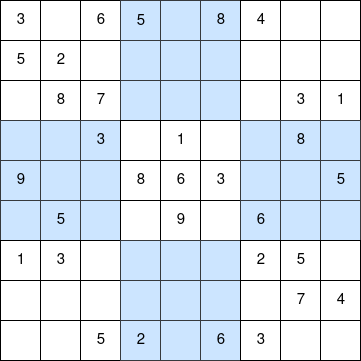

The diagram above was exported from draw.io. Its source (the exported page's mxGraphModel, read from the mxfile embedded in the PNG):
<mxGraphModel dx="754" dy="400" grid="1" gridSize="10" guides="1" tooltips="1" connect="1" arrows="1" fold="1" page="1" pageScale="1" pageWidth="850" pageHeight="1100" math="0" shadow="0">
  <root>
    <mxCell id="0" />
    <mxCell id="1" parent="0" />
    <mxCell id="d53VTPwKZdicn38uzrQu-1" value="3" style="rounded=0;whiteSpace=wrap;html=1;fontSize=15;" vertex="1" parent="1">
      <mxGeometry x="200" y="80" width="40" height="40" as="geometry" />
    </mxCell>
    <mxCell id="d53VTPwKZdicn38uzrQu-2" value="" style="rounded=0;whiteSpace=wrap;html=1;fontSize=15;" vertex="1" parent="1">
      <mxGeometry x="240" y="80" width="40" height="40" as="geometry" />
    </mxCell>
    <mxCell id="d53VTPwKZdicn38uzrQu-3" value="6" style="rounded=0;whiteSpace=wrap;html=1;fontSize=15;" vertex="1" parent="1">
      <mxGeometry x="280" y="80" width="40" height="40" as="geometry" />
    </mxCell>
    <mxCell id="d53VTPwKZdicn38uzrQu-4" value="5" style="rounded=0;whiteSpace=wrap;html=1;fontSize=15;" vertex="1" parent="1">
      <mxGeometry x="200" y="120" width="40" height="40" as="geometry" />
    </mxCell>
    <mxCell id="d53VTPwKZdicn38uzrQu-5" value="2" style="rounded=0;whiteSpace=wrap;html=1;fontSize=15;" vertex="1" parent="1">
      <mxGeometry x="240" y="120" width="40" height="40" as="geometry" />
    </mxCell>
    <mxCell id="d53VTPwKZdicn38uzrQu-6" value="" style="rounded=0;whiteSpace=wrap;html=1;fontSize=15;" vertex="1" parent="1">
      <mxGeometry x="280" y="120" width="40" height="40" as="geometry" />
    </mxCell>
    <mxCell id="d53VTPwKZdicn38uzrQu-7" value="" style="rounded=0;whiteSpace=wrap;html=1;fontSize=15;" vertex="1" parent="1">
      <mxGeometry x="200" y="160" width="40" height="40" as="geometry" />
    </mxCell>
    <mxCell id="d53VTPwKZdicn38uzrQu-8" value="8" style="rounded=0;whiteSpace=wrap;html=1;fontSize=15;" vertex="1" parent="1">
      <mxGeometry x="240" y="160" width="40" height="40" as="geometry" />
    </mxCell>
    <mxCell id="d53VTPwKZdicn38uzrQu-9" value="7" style="rounded=0;whiteSpace=wrap;html=1;fontSize=15;" vertex="1" parent="1">
      <mxGeometry x="280" y="160" width="40" height="40" as="geometry" />
    </mxCell>
    <mxCell id="d53VTPwKZdicn38uzrQu-10" value="" style="rounded=0;whiteSpace=wrap;html=1;fillColor=#cce5ff;strokeColor=#36393d;fontSize=15;" vertex="1" parent="1">
      <mxGeometry x="200" y="200" width="40" height="40" as="geometry" />
    </mxCell>
    <mxCell id="d53VTPwKZdicn38uzrQu-11" value="" style="rounded=0;whiteSpace=wrap;html=1;fillColor=#cce5ff;strokeColor=#36393d;fontSize=15;" vertex="1" parent="1">
      <mxGeometry x="240" y="200" width="40" height="40" as="geometry" />
    </mxCell>
    <mxCell id="d53VTPwKZdicn38uzrQu-12" value="3" style="rounded=0;whiteSpace=wrap;html=1;fillColor=#cce5ff;strokeColor=#36393d;fontSize=15;" vertex="1" parent="1">
      <mxGeometry x="280" y="200" width="40" height="40" as="geometry" />
    </mxCell>
    <mxCell id="d53VTPwKZdicn38uzrQu-13" value="9" style="rounded=0;whiteSpace=wrap;html=1;fillColor=#cce5ff;strokeColor=#36393d;fontSize=15;" vertex="1" parent="1">
      <mxGeometry x="200" y="240" width="40" height="40" as="geometry" />
    </mxCell>
    <mxCell id="d53VTPwKZdicn38uzrQu-14" value="" style="rounded=0;whiteSpace=wrap;html=1;fillColor=#cce5ff;strokeColor=#36393d;fontSize=15;" vertex="1" parent="1">
      <mxGeometry x="240" y="240" width="40" height="40" as="geometry" />
    </mxCell>
    <mxCell id="d53VTPwKZdicn38uzrQu-15" value="" style="rounded=0;whiteSpace=wrap;html=1;fillColor=#cce5ff;strokeColor=#36393d;fontSize=15;" vertex="1" parent="1">
      <mxGeometry x="280" y="240" width="40" height="40" as="geometry" />
    </mxCell>
    <mxCell id="d53VTPwKZdicn38uzrQu-16" value="" style="rounded=0;whiteSpace=wrap;html=1;fillColor=#cce5ff;strokeColor=#36393d;fontSize=15;" vertex="1" parent="1">
      <mxGeometry x="200" y="280" width="40" height="40" as="geometry" />
    </mxCell>
    <mxCell id="d53VTPwKZdicn38uzrQu-17" value="5" style="rounded=0;whiteSpace=wrap;html=1;fillColor=#cce5ff;strokeColor=#36393d;fontSize=15;" vertex="1" parent="1">
      <mxGeometry x="240" y="280" width="40" height="40" as="geometry" />
    </mxCell>
    <mxCell id="d53VTPwKZdicn38uzrQu-18" value="" style="rounded=0;whiteSpace=wrap;html=1;fillColor=#cce5ff;strokeColor=#36393d;fontSize=15;" vertex="1" parent="1">
      <mxGeometry x="280" y="280" width="40" height="40" as="geometry" />
    </mxCell>
    <mxCell id="d53VTPwKZdicn38uzrQu-19" value="1" style="rounded=0;whiteSpace=wrap;html=1;fontSize=15;" vertex="1" parent="1">
      <mxGeometry x="200" y="320" width="40" height="40" as="geometry" />
    </mxCell>
    <mxCell id="d53VTPwKZdicn38uzrQu-20" value="3" style="rounded=0;whiteSpace=wrap;html=1;fontSize=15;" vertex="1" parent="1">
      <mxGeometry x="240" y="320" width="40" height="40" as="geometry" />
    </mxCell>
    <mxCell id="d53VTPwKZdicn38uzrQu-21" value="" style="rounded=0;whiteSpace=wrap;html=1;fontSize=15;" vertex="1" parent="1">
      <mxGeometry x="280" y="320" width="40" height="40" as="geometry" />
    </mxCell>
    <mxCell id="d53VTPwKZdicn38uzrQu-22" value="" style="rounded=0;whiteSpace=wrap;html=1;fontSize=15;" vertex="1" parent="1">
      <mxGeometry x="200" y="360" width="40" height="40" as="geometry" />
    </mxCell>
    <mxCell id="d53VTPwKZdicn38uzrQu-23" value="" style="rounded=0;whiteSpace=wrap;html=1;fontSize=15;" vertex="1" parent="1">
      <mxGeometry x="240" y="360" width="40" height="40" as="geometry" />
    </mxCell>
    <mxCell id="d53VTPwKZdicn38uzrQu-24" value="" style="rounded=0;whiteSpace=wrap;html=1;fontSize=15;" vertex="1" parent="1">
      <mxGeometry x="280" y="360" width="40" height="40" as="geometry" />
    </mxCell>
    <mxCell id="d53VTPwKZdicn38uzrQu-25" value="" style="rounded=0;whiteSpace=wrap;html=1;fontSize=15;" vertex="1" parent="1">
      <mxGeometry x="200" y="400" width="40" height="40" as="geometry" />
    </mxCell>
    <mxCell id="d53VTPwKZdicn38uzrQu-26" value="" style="rounded=0;whiteSpace=wrap;html=1;fontSize=15;" vertex="1" parent="1">
      <mxGeometry x="240" y="400" width="40" height="40" as="geometry" />
    </mxCell>
    <mxCell id="d53VTPwKZdicn38uzrQu-27" value="5" style="rounded=0;whiteSpace=wrap;html=1;fontSize=15;" vertex="1" parent="1">
      <mxGeometry x="280" y="400" width="40" height="40" as="geometry" />
    </mxCell>
    <mxCell id="d53VTPwKZdicn38uzrQu-28" value="5" style="rounded=0;whiteSpace=wrap;html=1;fillColor=#cce5ff;strokeColor=#36393d;fontSize=15;" vertex="1" parent="1">
      <mxGeometry x="320" y="80" width="40" height="41" as="geometry" />
    </mxCell>
    <mxCell id="d53VTPwKZdicn38uzrQu-29" value="" style="rounded=0;whiteSpace=wrap;html=1;fillColor=#cce5ff;strokeColor=#36393d;fontSize=15;" vertex="1" parent="1">
      <mxGeometry x="360" y="80" width="40" height="40" as="geometry" />
    </mxCell>
    <mxCell id="d53VTPwKZdicn38uzrQu-30" value="8" style="rounded=0;whiteSpace=wrap;html=1;fillColor=#cce5ff;strokeColor=#36393d;fontSize=15;" vertex="1" parent="1">
      <mxGeometry x="400" y="80" width="40" height="40" as="geometry" />
    </mxCell>
    <mxCell id="d53VTPwKZdicn38uzrQu-31" value="" style="rounded=0;whiteSpace=wrap;html=1;fillColor=#cce5ff;strokeColor=#36393d;fontSize=15;" vertex="1" parent="1">
      <mxGeometry x="320" y="120" width="40" height="40" as="geometry" />
    </mxCell>
    <mxCell id="d53VTPwKZdicn38uzrQu-32" value="" style="rounded=0;whiteSpace=wrap;html=1;fillColor=#cce5ff;strokeColor=#36393d;fontSize=15;" vertex="1" parent="1">
      <mxGeometry x="360" y="120" width="40" height="40" as="geometry" />
    </mxCell>
    <mxCell id="d53VTPwKZdicn38uzrQu-33" value="" style="rounded=0;whiteSpace=wrap;html=1;fillColor=#cce5ff;strokeColor=#36393d;fontSize=15;" vertex="1" parent="1">
      <mxGeometry x="400" y="120" width="40" height="40" as="geometry" />
    </mxCell>
    <mxCell id="d53VTPwKZdicn38uzrQu-34" value="" style="rounded=0;whiteSpace=wrap;html=1;fillColor=#cce5ff;strokeColor=#36393d;fontSize=15;" vertex="1" parent="1">
      <mxGeometry x="320" y="160" width="40" height="40" as="geometry" />
    </mxCell>
    <mxCell id="d53VTPwKZdicn38uzrQu-35" value="" style="rounded=0;whiteSpace=wrap;html=1;fillColor=#cce5ff;strokeColor=#36393d;fontSize=15;" vertex="1" parent="1">
      <mxGeometry x="360" y="160" width="40" height="40" as="geometry" />
    </mxCell>
    <mxCell id="d53VTPwKZdicn38uzrQu-36" value="" style="rounded=0;whiteSpace=wrap;html=1;fillColor=#cce5ff;strokeColor=#36393d;fontSize=15;" vertex="1" parent="1">
      <mxGeometry x="400" y="160" width="40" height="40" as="geometry" />
    </mxCell>
    <mxCell id="d53VTPwKZdicn38uzrQu-37" value="" style="rounded=0;whiteSpace=wrap;html=1;fontSize=15;" vertex="1" parent="1">
      <mxGeometry x="320" y="200" width="40" height="40" as="geometry" />
    </mxCell>
    <mxCell id="d53VTPwKZdicn38uzrQu-38" value="1" style="rounded=0;whiteSpace=wrap;html=1;fontSize=15;" vertex="1" parent="1">
      <mxGeometry x="360" y="200" width="40" height="40" as="geometry" />
    </mxCell>
    <mxCell id="d53VTPwKZdicn38uzrQu-39" value="" style="rounded=0;whiteSpace=wrap;html=1;fontSize=15;" vertex="1" parent="1">
      <mxGeometry x="400" y="200" width="40" height="40" as="geometry" />
    </mxCell>
    <mxCell id="d53VTPwKZdicn38uzrQu-40" value="8" style="rounded=0;whiteSpace=wrap;html=1;fontSize=15;" vertex="1" parent="1">
      <mxGeometry x="320" y="240" width="40" height="40" as="geometry" />
    </mxCell>
    <mxCell id="d53VTPwKZdicn38uzrQu-41" value="6" style="rounded=0;whiteSpace=wrap;html=1;fontSize=15;" vertex="1" parent="1">
      <mxGeometry x="360" y="240" width="40" height="40" as="geometry" />
    </mxCell>
    <mxCell id="d53VTPwKZdicn38uzrQu-42" value="3" style="rounded=0;whiteSpace=wrap;html=1;fontSize=15;" vertex="1" parent="1">
      <mxGeometry x="400" y="240" width="40" height="40" as="geometry" />
    </mxCell>
    <mxCell id="d53VTPwKZdicn38uzrQu-43" value="" style="rounded=0;whiteSpace=wrap;html=1;fontSize=15;" vertex="1" parent="1">
      <mxGeometry x="320" y="280" width="40" height="40" as="geometry" />
    </mxCell>
    <mxCell id="d53VTPwKZdicn38uzrQu-44" value="9" style="rounded=0;whiteSpace=wrap;html=1;fontSize=15;" vertex="1" parent="1">
      <mxGeometry x="360" y="280" width="40" height="40" as="geometry" />
    </mxCell>
    <mxCell id="d53VTPwKZdicn38uzrQu-45" value="" style="rounded=0;whiteSpace=wrap;html=1;fontSize=15;" vertex="1" parent="1">
      <mxGeometry x="400" y="280" width="40" height="40" as="geometry" />
    </mxCell>
    <mxCell id="d53VTPwKZdicn38uzrQu-46" value="" style="rounded=0;whiteSpace=wrap;html=1;fillColor=#cce5ff;strokeColor=#36393d;fontSize=15;" vertex="1" parent="1">
      <mxGeometry x="320" y="320" width="40" height="40" as="geometry" />
    </mxCell>
    <mxCell id="d53VTPwKZdicn38uzrQu-47" value="" style="rounded=0;whiteSpace=wrap;html=1;fillColor=#cce5ff;strokeColor=#36393d;fontSize=15;" vertex="1" parent="1">
      <mxGeometry x="360" y="320" width="40" height="40" as="geometry" />
    </mxCell>
    <mxCell id="d53VTPwKZdicn38uzrQu-48" value="" style="rounded=0;whiteSpace=wrap;html=1;fillColor=#cce5ff;strokeColor=#36393d;fontSize=15;" vertex="1" parent="1">
      <mxGeometry x="400" y="320" width="40" height="40" as="geometry" />
    </mxCell>
    <mxCell id="d53VTPwKZdicn38uzrQu-49" value="" style="rounded=0;whiteSpace=wrap;html=1;fillColor=#cce5ff;strokeColor=#36393d;fontSize=15;" vertex="1" parent="1">
      <mxGeometry x="320" y="360" width="40" height="40" as="geometry" />
    </mxCell>
    <mxCell id="d53VTPwKZdicn38uzrQu-50" value="" style="rounded=0;whiteSpace=wrap;html=1;fillColor=#cce5ff;strokeColor=#36393d;fontSize=15;" vertex="1" parent="1">
      <mxGeometry x="360" y="360" width="40" height="40" as="geometry" />
    </mxCell>
    <mxCell id="d53VTPwKZdicn38uzrQu-51" value="" style="rounded=0;whiteSpace=wrap;html=1;fillColor=#cce5ff;strokeColor=#36393d;fontSize=15;" vertex="1" parent="1">
      <mxGeometry x="400" y="360" width="40" height="40" as="geometry" />
    </mxCell>
    <mxCell id="d53VTPwKZdicn38uzrQu-52" value="2" style="rounded=0;whiteSpace=wrap;html=1;fillColor=#cce5ff;strokeColor=#36393d;fontSize=15;" vertex="1" parent="1">
      <mxGeometry x="320" y="400" width="40" height="40" as="geometry" />
    </mxCell>
    <mxCell id="d53VTPwKZdicn38uzrQu-53" value="" style="rounded=0;whiteSpace=wrap;html=1;fillColor=#cce5ff;strokeColor=#36393d;fontSize=15;" vertex="1" parent="1">
      <mxGeometry x="360" y="400" width="40" height="40" as="geometry" />
    </mxCell>
    <mxCell id="d53VTPwKZdicn38uzrQu-54" value="6" style="rounded=0;whiteSpace=wrap;html=1;fillColor=#cce5ff;strokeColor=#36393d;fontSize=15;" vertex="1" parent="1">
      <mxGeometry x="400" y="400" width="40" height="40" as="geometry" />
    </mxCell>
    <mxCell id="d53VTPwKZdicn38uzrQu-55" value="4" style="rounded=0;whiteSpace=wrap;html=1;fontSize=15;" vertex="1" parent="1">
      <mxGeometry x="440" y="80" width="40" height="40" as="geometry" />
    </mxCell>
    <mxCell id="d53VTPwKZdicn38uzrQu-56" value="" style="rounded=0;whiteSpace=wrap;html=1;fontSize=15;" vertex="1" parent="1">
      <mxGeometry x="480" y="80" width="40" height="40" as="geometry" />
    </mxCell>
    <mxCell id="d53VTPwKZdicn38uzrQu-57" value="" style="rounded=0;whiteSpace=wrap;html=1;fontSize=15;" vertex="1" parent="1">
      <mxGeometry x="520" y="80" width="40" height="40" as="geometry" />
    </mxCell>
    <mxCell id="d53VTPwKZdicn38uzrQu-58" value="" style="rounded=0;whiteSpace=wrap;html=1;fontSize=15;" vertex="1" parent="1">
      <mxGeometry x="440" y="120" width="40" height="40" as="geometry" />
    </mxCell>
    <mxCell id="d53VTPwKZdicn38uzrQu-59" value="" style="rounded=0;whiteSpace=wrap;html=1;fontSize=15;" vertex="1" parent="1">
      <mxGeometry x="480" y="120" width="40" height="40" as="geometry" />
    </mxCell>
    <mxCell id="d53VTPwKZdicn38uzrQu-60" value="" style="rounded=0;whiteSpace=wrap;html=1;fontSize=15;" vertex="1" parent="1">
      <mxGeometry x="520" y="120" width="40" height="40" as="geometry" />
    </mxCell>
    <mxCell id="d53VTPwKZdicn38uzrQu-61" value="" style="rounded=0;whiteSpace=wrap;html=1;fontSize=15;" vertex="1" parent="1">
      <mxGeometry x="440" y="160" width="40" height="40" as="geometry" />
    </mxCell>
    <mxCell id="d53VTPwKZdicn38uzrQu-62" value="3" style="rounded=0;whiteSpace=wrap;html=1;fontSize=15;" vertex="1" parent="1">
      <mxGeometry x="480" y="160" width="40" height="40" as="geometry" />
    </mxCell>
    <mxCell id="d53VTPwKZdicn38uzrQu-63" value="1" style="rounded=0;whiteSpace=wrap;html=1;fontSize=15;" vertex="1" parent="1">
      <mxGeometry x="520" y="160" width="40" height="40" as="geometry" />
    </mxCell>
    <mxCell id="d53VTPwKZdicn38uzrQu-64" value="" style="rounded=0;whiteSpace=wrap;html=1;fillColor=#cce5ff;strokeColor=#36393d;fontSize=15;" vertex="1" parent="1">
      <mxGeometry x="440" y="200" width="40" height="40" as="geometry" />
    </mxCell>
    <mxCell id="d53VTPwKZdicn38uzrQu-65" value="8" style="rounded=0;whiteSpace=wrap;html=1;fillColor=#cce5ff;strokeColor=#36393d;fontSize=15;" vertex="1" parent="1">
      <mxGeometry x="480" y="200" width="40" height="40" as="geometry" />
    </mxCell>
    <mxCell id="d53VTPwKZdicn38uzrQu-66" value="" style="rounded=0;whiteSpace=wrap;html=1;fillColor=#cce5ff;strokeColor=#36393d;fontSize=15;" vertex="1" parent="1">
      <mxGeometry x="520" y="200" width="40" height="40" as="geometry" />
    </mxCell>
    <mxCell id="d53VTPwKZdicn38uzrQu-67" value="" style="rounded=0;whiteSpace=wrap;html=1;fillColor=#cce5ff;strokeColor=#36393d;fontSize=15;" vertex="1" parent="1">
      <mxGeometry x="440" y="240" width="40" height="40" as="geometry" />
    </mxCell>
    <mxCell id="d53VTPwKZdicn38uzrQu-68" value="" style="rounded=0;whiteSpace=wrap;html=1;fillColor=#cce5ff;strokeColor=#36393d;fontSize=15;" vertex="1" parent="1">
      <mxGeometry x="480" y="240" width="40" height="40" as="geometry" />
    </mxCell>
    <mxCell id="d53VTPwKZdicn38uzrQu-69" value="5" style="rounded=0;whiteSpace=wrap;html=1;fillColor=#cce5ff;strokeColor=#36393d;fontSize=15;" vertex="1" parent="1">
      <mxGeometry x="520" y="240" width="40" height="40" as="geometry" />
    </mxCell>
    <mxCell id="d53VTPwKZdicn38uzrQu-70" value="6" style="rounded=0;whiteSpace=wrap;html=1;fillColor=#cce5ff;strokeColor=#36393d;fontSize=15;" vertex="1" parent="1">
      <mxGeometry x="440" y="280" width="40" height="40" as="geometry" />
    </mxCell>
    <mxCell id="d53VTPwKZdicn38uzrQu-71" value="" style="rounded=0;whiteSpace=wrap;html=1;fillColor=#cce5ff;strokeColor=#36393d;fontSize=15;" vertex="1" parent="1">
      <mxGeometry x="480" y="280" width="40" height="40" as="geometry" />
    </mxCell>
    <mxCell id="d53VTPwKZdicn38uzrQu-72" value="" style="rounded=0;whiteSpace=wrap;html=1;fillColor=#cce5ff;strokeColor=#36393d;fontSize=15;" vertex="1" parent="1">
      <mxGeometry x="520" y="280" width="40" height="40" as="geometry" />
    </mxCell>
    <mxCell id="d53VTPwKZdicn38uzrQu-73" value="2" style="rounded=0;whiteSpace=wrap;html=1;fontSize=15;" vertex="1" parent="1">
      <mxGeometry x="440" y="320" width="40" height="40" as="geometry" />
    </mxCell>
    <mxCell id="d53VTPwKZdicn38uzrQu-74" value="5" style="rounded=0;whiteSpace=wrap;html=1;fontSize=15;" vertex="1" parent="1">
      <mxGeometry x="480" y="320" width="40" height="40" as="geometry" />
    </mxCell>
    <mxCell id="d53VTPwKZdicn38uzrQu-75" value="" style="rounded=0;whiteSpace=wrap;html=1;fontSize=15;" vertex="1" parent="1">
      <mxGeometry x="520" y="320" width="40" height="40" as="geometry" />
    </mxCell>
    <mxCell id="d53VTPwKZdicn38uzrQu-76" value="" style="rounded=0;whiteSpace=wrap;html=1;fontSize=15;" vertex="1" parent="1">
      <mxGeometry x="440" y="360" width="40" height="40" as="geometry" />
    </mxCell>
    <mxCell id="d53VTPwKZdicn38uzrQu-77" value="7" style="rounded=0;whiteSpace=wrap;html=1;fontSize=15;" vertex="1" parent="1">
      <mxGeometry x="480" y="360" width="40" height="40" as="geometry" />
    </mxCell>
    <mxCell id="d53VTPwKZdicn38uzrQu-78" value="4" style="rounded=0;whiteSpace=wrap;html=1;fontSize=15;" vertex="1" parent="1">
      <mxGeometry x="520" y="360" width="40" height="40" as="geometry" />
    </mxCell>
    <mxCell id="d53VTPwKZdicn38uzrQu-79" value="3" style="rounded=0;whiteSpace=wrap;html=1;fontSize=15;" vertex="1" parent="1">
      <mxGeometry x="440" y="400" width="40" height="40" as="geometry" />
    </mxCell>
    <mxCell id="d53VTPwKZdicn38uzrQu-80" value="" style="rounded=0;whiteSpace=wrap;html=1;fontSize=15;" vertex="1" parent="1">
      <mxGeometry x="480" y="400" width="40" height="40" as="geometry" />
    </mxCell>
    <mxCell id="d53VTPwKZdicn38uzrQu-81" value="" style="rounded=0;whiteSpace=wrap;html=1;fontSize=15;" vertex="1" parent="1">
      <mxGeometry x="520" y="400" width="40" height="40" as="geometry" />
    </mxCell>
  </root>
</mxGraphModel>